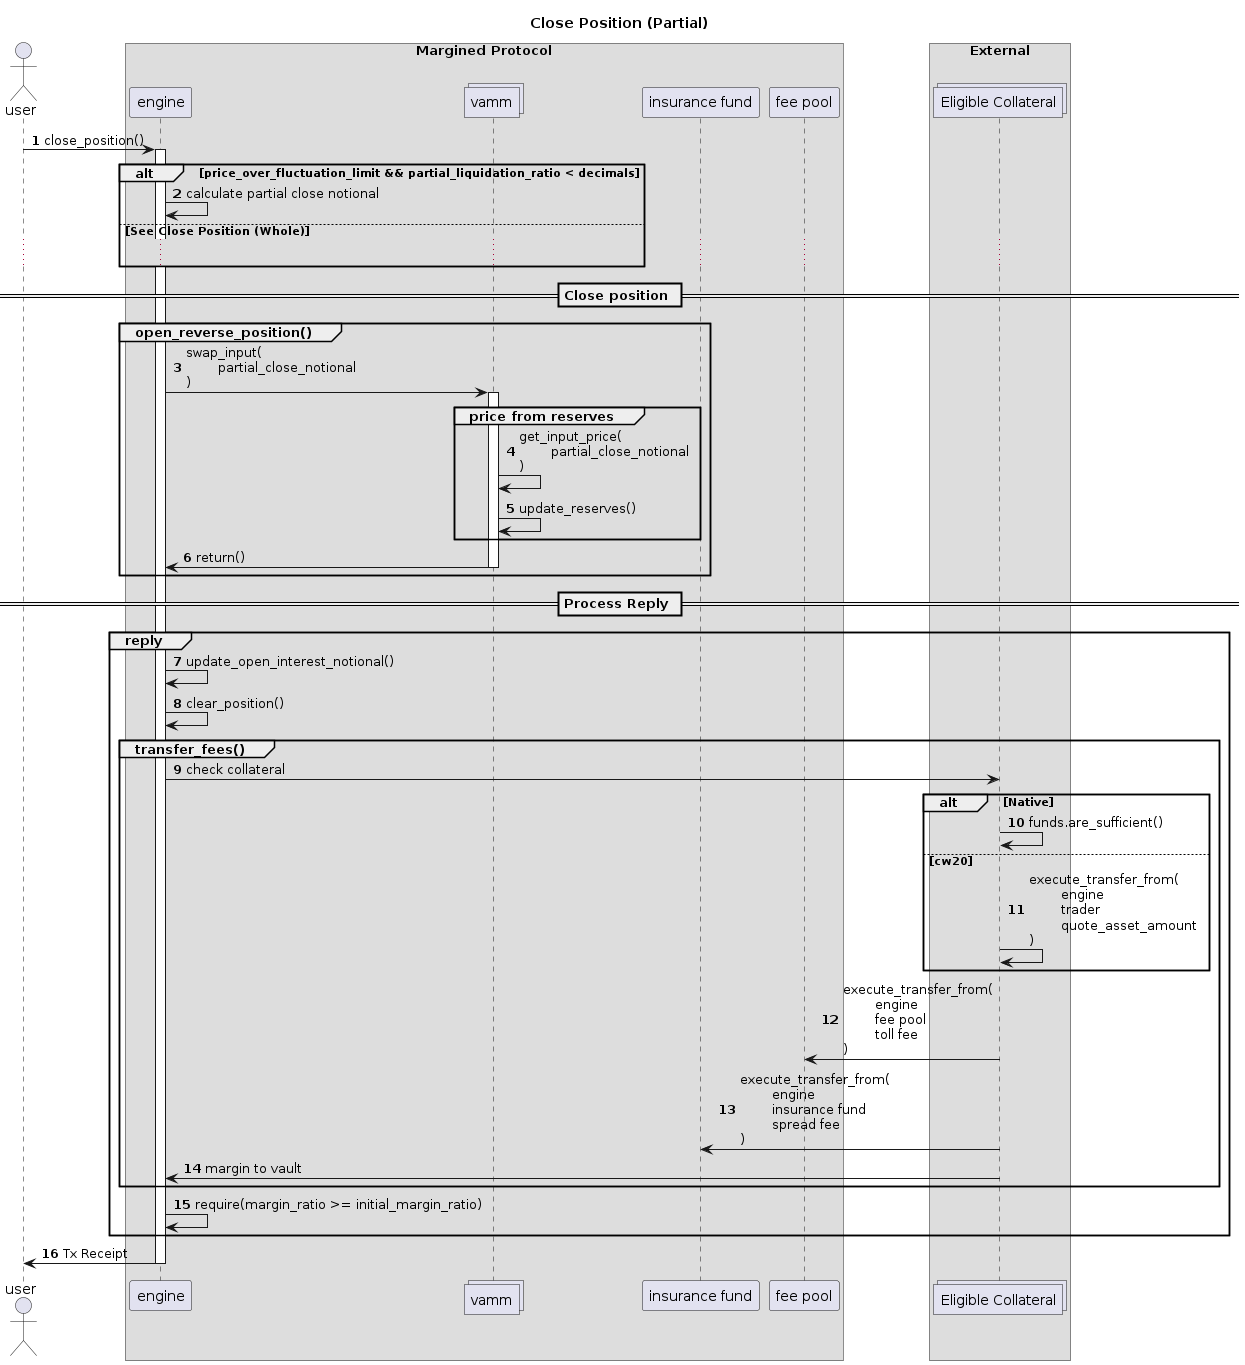

The diagram above was rendered by PlantUML. Its source (embedded in the PNG):
@startuml
autonumber
actor user    

box "Margined Protocol" 
    participant engine    
    collections vamm     
    participant "insurance fund" as insurance    
    participant "fee pool" as pool    
end box

box "External"
    collections "Eligible Collateral" as token
end box


title Close Position (Partial)
user -> engine : close_position()
activate engine

alt price_over_fluctuation_limit && partial_liquidation_ratio < decimals
    engine -> engine : calculate partial close notional
else See Close Position (Whole)
    ...
end

== Close position ==

Group open_reverse_position()
    engine -> vamm : swap_input(\n\tpartial_close_notional\n)
    activate vamm

    Group price from reserves
        vamm -> vamm: get_input_price(\n\tpartial_close_notional\n)
        vamm -> vamm: update_reserves()
    end
    
    vamm -> engine: return()
    deactivate vamm
end

== Process Reply ==
Group reply

    engine -> engine: update_open_interest_notional()
    engine -> engine: clear_position()

    Group transfer_fees()
        engine -> token : check collateral
        alt Native
            token -> token : funds.are_sufficient()
        else cw20
            token -> token : execute_transfer_from(\n\tengine\n\ttrader\n\tquote_asset_amount\n)
        end
        token -> pool : execute_transfer_from(\n\tengine\n\tfee pool\n\ttoll fee\n)
        token -> insurance : execute_transfer_from(\n\tengine\n\tinsurance fund\n\tspread fee\n)
        token -> engine : margin to vault
    end 

    engine -> engine: require(margin_ratio >= initial_margin_ratio)
    
end

engine -> user : Tx Receipt
deactivate engine

@enduml